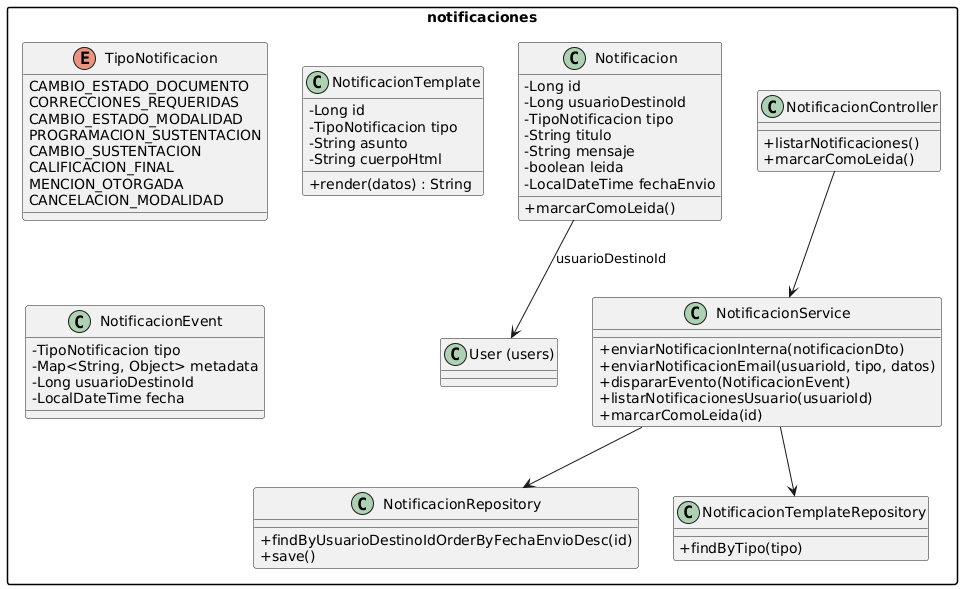

The diagram above was rendered by PlantUML. Its source (embedded in the PNG):
@startuml
skinparam packageStyle rectangle
skinparam classAttributeIconSize 0

package "notificaciones" {

    class Notificacion {
        - Long id
        - Long usuarioDestinoId
        - TipoNotificacion tipo
        - String titulo
        - String mensaje
        - boolean leida
        - LocalDateTime fechaEnvio
        + marcarComoLeida()
    }

    enum TipoNotificacion {
        CAMBIO_ESTADO_DOCUMENTO
        CORRECCIONES_REQUERIDAS
        CAMBIO_ESTADO_MODALIDAD
        PROGRAMACION_SUSTENTACION
        CAMBIO_SUSTENTACION
        CALIFICACION_FINAL
        MENCION_OTORGADA
        CANCELACION_MODALIDAD
    }

    class NotificacionTemplate {
        - Long id
        - TipoNotificacion tipo
        - String asunto
        - String cuerpoHtml
        + render(datos) : String
    }

    class NotificacionEvent {
        - TipoNotificacion tipo
        - Map<String, Object> metadata
        - Long usuarioDestinoId
        - LocalDateTime fecha
    }

    class NotificacionService {
        + enviarNotificacionInterna(notificacionDto)
        + enviarNotificacionEmail(usuarioId, tipo, datos)
        + dispararEvento(NotificacionEvent)
        + listarNotificacionesUsuario(usuarioId)
        + marcarComoLeida(id)
    }

    class NotificacionController {
        + listarNotificaciones()
        + marcarComoLeida()
    }

    class NotificacionRepository {
        + findByUsuarioDestinoIdOrderByFechaEnvioDesc(id)
        + save()
    }

    class NotificacionTemplateRepository {
        + findByTipo(tipo)
    }

    ' Dependencias
    NotificacionService --> NotificacionRepository
    NotificacionService --> NotificacionTemplateRepository

    NotificacionController --> NotificacionService

    Notificacion --> "User (users)" : usuarioDestinoId
}
@enduml